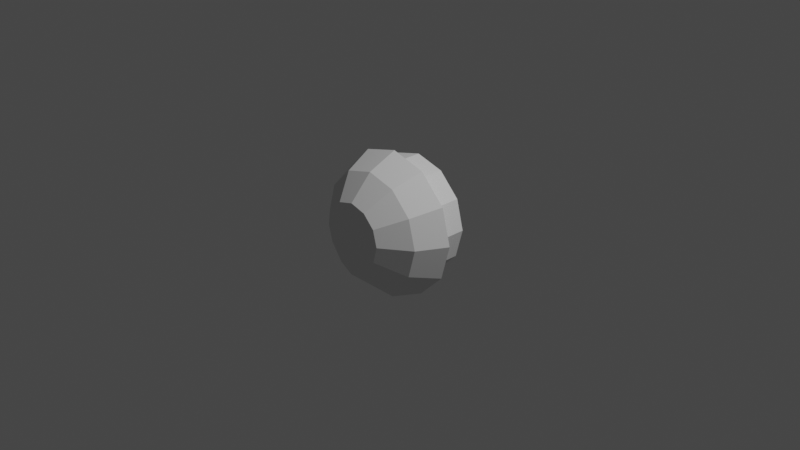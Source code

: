 # Source: sspx-cupola-1875-1.blend  (saved by Blender 3.1.7; exported with 4.5.12 LTS)
import bpy
from mathutils import Matrix  # noqa: F401  (used for matrix-valued properties, if any)

bpy.ops.wm.read_factory_settings(use_empty=True)
scene = bpy.context.scene
scene.name = 'Scene'

# ---- collections
col_collection = bpy.data.collections.new('Collection'); scene.collection.children.link(col_collection)

# ---- world
world_world = bpy.data.worlds.new('World'); scene.world = world_world
world_world.use_nodes = True; world_world.node_tree.nodes.clear()
_N = world_world.node_tree.nodes; _L = world_world.node_tree.links
n0 = _N.new('ShaderNodeOutputWorld'); n0.name = 'World Output'; n0.location = (300, 300)
n1 = _N.new('ShaderNodeBackground'); n1.name = 'Background'; n1.location = (10, 300)
n1.inputs[0].default_value = (0.05088, 0.05088, 0.05088, 1.0)
_L.new(n1.outputs[0], n0.inputs[0])
n0.is_active_output = True
world_world.color = (0.05088, 0.05088, 0.05088)
world_world.use_sun_shadow = False
world_world.sun_shadow_jitter_overblur = 0.0

# ---- cameras
cam_camera = bpy.data.cameras.new('Camera')
cam_camera.clip_end = 100.0
cam_camera.ortho_scale = 7.314

# ---- lights
light_light = bpy.data.lights.new('Light', 'POINT')
light_light.transmission_factor = 0.0
light_light.energy = 1000.0
light_light.shadow_soft_size = 0.1
light_light.shadow_maximum_resolution = 0.006
light_light.use_absolute_resolution = True

# ---- meshes
me_cupolaivamesh_001 = bpy.data.meshes.new('CupolaIVAMesh.001')
me_cupolaivamesh_001.from_pydata([(-0.5465, -0.0174, 0.3215), (-0.315, -0.0174, 0.5529), (-0.315, -0.0174, -0.5443), (0.3173, -0.0174, 0.5529), (-0.5465, -0.0174, -0.3108), (-0.6312, -0.0174, 0.005309), (0.3173, -0.0174, -0.5443), (0.5487, -0.0174, -0.3108), (0.6334, -0.0174, 0.005309), (0.5487, -0.0174, 0.3215), (0.001056, -0.0174, 0.6376), (-0.6719, -0.06464, 0.3808), (-0.3874, -0.06464, 0.6652), (-0.3874, -0.06464, -0.6832), (0.3897, -0.06464, 0.6652), (-0.6719, -0.06464, -0.3963), (-0.776, -0.06464, -0.007771), (0.3897, -0.06464, -0.6832), (0.6741, -0.06464, -0.3963), (0.7782, -0.06464, -0.007771), (0.6741, -0.06464, 0.3808), (0.001046, -0.06464, 0.7693), (-0.5434, -0.3887, 0.32), (-0.3133, -0.3887, 0.5501), (-0.3133, -0.3887, -0.6199), (0.3155, -0.3887, 0.5501), (-0.5434, -0.3887, -0.3087), (-0.6276, -0.3887, 0.005633), (0.3155, -0.3887, -0.6199), (0.5456, -0.3887, -0.3087), (0.6298, -0.3887, 0.005633), (0.5456, -0.3887, 0.32), (0.001057, -0.3887, 0.6343), (-0.3051, -0.6315, 0.201), (-0.1757, -0.6315, 0.3304), (-0.1757, -0.6315, -0.3276), (0.1779, -0.6315, 0.3304), (-0.3051, -0.6315, -0.1526), (-0.3525, -0.6315, 0.0242), (0.1779, -0.6315, -0.3276), (0.3073, -0.6315, -0.1526), (0.3547, -0.6315, 0.0242), (0.3073, -0.6315, 0.201), (0.001077, -0.6315, 0.3778), (-0.6312, 0.2663, 0.005309), (-0.5465, 0.2663, 0.3215), (0.5487, 0.2663, -0.3108), (0.3173, 0.2663, -0.5443), (0.001056, 0.2663, 0.6376), (-0.315, 0.2663, 0.5529), (-0.315, 0.2663, -0.5443), (0.5487, 0.2663, 0.3215), (0.6334, 0.2663, 0.005309), (-0.5465, 0.2663, -0.3108), (0.3173, 0.2663, 0.5529), (0.0, 0.2663, 0.4), (-0.2, 0.2663, 0.3464), (-0.3464, 0.2663, 0.2), (-0.4, 0.2663, -1.676e-08), (-0.3464, 0.2663, -0.2), (-0.2, 0.2663, -0.3464), (3.498e-08, 0.2663, -0.4), (0.2, 0.2663, -0.3464), (0.3464, 0.2663, -0.2), (0.4, 0.2663, 5.588e-09), (0.3464, 0.2663, 0.2), (0.2, 0.2663, 0.3464), (0.001107, 0.2663, -0.5443)], [], [(54, 51, 9, 3), (53, 44, 5, 4), (47, 67, 50, 2, 6), (53, 4, 2, 50), (44, 45, 0, 5), (48, 54, 3, 10), (51, 52, 8, 9), (46, 47, 6, 7), (52, 46, 7, 8), (49, 1, 0, 45), (48, 10, 1, 49), (1, 12, 11, 0), (10, 21, 12, 1), (3, 9, 20, 14), (4, 5, 16, 15), (6, 2, 13, 17), (4, 15, 13, 2), (5, 0, 11, 16), (10, 3, 14, 21), (9, 8, 19, 20), (7, 6, 17, 18), (8, 7, 18, 19), (15, 26, 24, 13), (16, 11, 22, 27), (21, 14, 25, 32), (20, 19, 30, 31), (18, 17, 28, 29), (19, 18, 29, 30), (12, 23, 22, 11), (21, 32, 23, 12), (14, 20, 31, 25), (15, 16, 27, 26), (17, 13, 24, 28), (23, 34, 33, 22), (32, 43, 34, 23), (25, 31, 42, 36), (26, 27, 38, 37), (28, 24, 35, 39), (26, 37, 35, 24), (27, 22, 33, 38), (32, 25, 36, 43), (31, 30, 41, 42), (29, 28, 39, 40), (30, 29, 40, 41), (48, 49, 56, 55), (49, 45, 57, 56), (45, 44, 58, 57), (44, 53, 59, 58), (53, 50, 60, 59), (50, 67, 61, 60), (61, 67, 47, 62), (47, 46, 63, 62), (46, 52, 64, 63), (52, 51, 65, 64), (51, 54, 66, 65), (54, 48, 55, 66), (38, 33, 34, 43, 36, 42, 41, 40, 39, 35, 37)])
_uv = me_cupolaivamesh_001.uv_layers.new(name='UVMap')
_uv.uv.foreach_set('vector', [0.0, 0.0, 0.0, 0.0, 0.0, 0.0, 0.0, 0.0, 0.0, 0.0, 0.0, 0.0, 0.0, 0.0, 0.0, 0.0, 0.0, 0.0, 0.0, 0.0, 0.0, 0.0, 0.0, 0.0, 0.0, 0.0, 0.0, 0.0, 0.0, 0.0, 0.0, 0.0, 0.0, 0.0, 0.0, 0.0, 0.0, 0.0, 0.0, 0.0, 0.0, 0.0, 0.0, 0.0, 0.0, 0.0, 0.0, 0.0, 0.0, 0.0, 0.0, 0.0, 0.0, 0.0, 0.0, 0.0, 0.0, 0.0, 0.0, 0.0, 0.0, 0.0, 0.0, 0.0, 0.0, 0.0, 0.0, 0.0, 0.0, 0.0, 0.0, 0.0, 0.0, 0.0, 0.0, 0.0, 0.0, 0.0, 0.0, 0.0, 0.0, 0.0, 0.0, 0.0, 0.0, 0.0, 0.0, 0.0, 0.0, 0.0, 0.0, 0.0, 0.0, 0.0, 0.0, 0.0, 0.0, 0.0, 0.0, 0.0, 0.0, 0.0, 0.0, 0.0, 0.0, 0.0, 0.0, 0.0, 0.0, 0.0, 0.0, 0.0, 0.0, 0.0, 0.0, 0.0, 0.0, 0.0, 0.0, 0.0, 0.0, 0.0, 0.0, 0.0, 0.0, 0.0, 0.0, 0.0, 0.0, 0.0, 0.0, 0.0, 0.0, 0.0, 0.0, 0.0, 0.0, 0.0, 0.0, 0.0, 0.0, 0.0, 0.0, 0.0, 0.0, 0.0, 0.0, 0.0, 0.0, 0.0, 0.0, 0.0, 0.0, 0.0, 0.0, 0.0, 0.0, 0.0, 0.0, 0.0, 0.0, 0.0, 0.0, 0.0, 0.0, 0.0, 0.0, 0.0, 0.0, 0.0, 0.0, 0.0, 0.0, 0.0, 0.0, 0.0, 0.0, 0.0, 0.0, 0.0, 0.0, 0.0, 0.0, 0.0, 0.0, 0.0, 0.0, 0.0, 0.0, 0.0, 0.0, 0.0, 0.0, 0.0, 0.0, 0.0, 0.0, 0.0, 0.0, 0.0, 0.0, 0.0, 0.0, 0.0, 0.0, 0.0, 0.0, 0.0, 0.0, 0.0, 0.0, 0.0, 0.0, 0.0, 0.0, 0.0, 0.0, 0.0, 0.0, 0.0, 0.0, 0.0, 0.0, 0.0, 0.0, 0.0, 0.0, 0.0, 0.0, 0.0, 0.0, 0.0, 0.0, 0.0, 0.0, 0.0, 0.0, 0.0, 0.0, 0.0, 0.0, 0.0, 0.0, 0.0, 0.0, 0.0, 0.0, 0.0, 0.0, 0.0, 0.0, 0.0, 0.0, 0.0, 0.0, 0.0, 0.0, 0.0, 0.0, 0.0, 0.0, 0.0, 0.0, 0.0, 0.0, 0.0, 0.0, 0.0, 0.0, 0.0, 0.0, 0.0, 0.0, 0.0, 0.0, 0.0, 0.0, 0.0, 0.0, 0.0, 0.0, 0.0, 0.0, 0.0, 0.0, 0.0, 0.0, 0.0, 0.0, 0.0, 0.0, 0.0, 0.0, 0.0, 0.0, 0.0, 0.0, 0.0, 0.0, 0.0, 0.0, 0.0, 0.0, 0.0, 0.0, 0.0, 0.0, 0.0, 0.0, 0.0, 0.0, 0.0, 0.0, 0.0, 0.0, 0.0, 0.0, 0.0, 0.0, 0.0, 0.0, 0.0, 0.0, 0.0, 0.0, 0.0, 0.0, 0.0, 0.0, 0.0, 0.0, 0.0, 0.0, 0.0, 0.0, 0.0, 0.0, 0.0, 0.0, 0.0, 0.0, 0.0, 0.0, 0.0, 0.0, 0.0, 0.0, 0.0, 0.0, 0.0, 0.0, 0.0, 0.0, 0.0, 0.0, 0.0, 0.0, 0.0, 0.0, 0.0, 0.0, 0.0, 0.0, 0.0, 0.0, 0.0, 0.0, 0.0, 0.0, 0.0, 0.0, 0.0, 0.0, 0.0, 0.0, 0.0, 0.0, 0.0, 0.0, 0.0, 0.0, 0.0, 0.0, 0.0, 0.0, 0.0, 0.0, 0.0, 0.0, 0.0, 0.0, 0.0, 0.0, 0.0, 0.0, 0.0, 0.0, 0.0, 0.0, 0.0, 0.0, 0.0, 0.0, 0.0, 0.0, 0.0, 0.0, 0.0, 0.0, 0.0, 0.0, 0.0, 0.0, 0.0, 0.0, 0.0, 0.0, 0.0, 0.0, 0.0, 0.0, 0.0, 0.0, 0.0, 0.0, 0.0, 0.0, 0.0, 0.0, 0.0, 0.0, 0.0, 0.0, 0.0, 0.0, 0.0, 0.0, 0.0, 0.0, 0.0, 0.0, 0.0, 0.0, 0.0, 0.0, 0.0, 0.0, 0.0, 0.0, 0.0, 0.0, 0.0, 0.0, 0.0, 0.0, 0.0, 0.0, 0.0, 0.0, 0.0, 0.0, 0.0, 0.0, 0.0, 0.0, 0.0, 0.0, 0.0, 0.0, 0.0, 0.0, 0.0])
me_cupolaivamesh_001.use_remesh_fix_poles = True
me_cupolaivamesh_001.use_remesh_preserve_attributes = False
me_cupolaivamesh_001.update()
me_cupolaivamesh_001.normals_split_custom_set([tuple(v) for v in zip(*[iter([-0.7071, 0.0, -0.7071, -0.7071, 0.0, -0.7071, -0.7071, 0.0, -0.7071, -0.7071, 0.0, -0.7071, 0.9659, -1.605e-07, 0.2588, 0.9659, -1.605e-07, 0.2588, 0.9659, -1.605e-07, 0.2588, 0.9659, -1.605e-07, 0.2588, -7.355e-09, 0.0, 1.0, -7.355e-09, 0.0, 1.0, -7.355e-09, 0.0, 1.0, -7.355e-09, 0.0, 1.0, -7.355e-09, 0.0, 1.0, 0.7101, 0.0, 0.7041, 0.7101, 0.0, 0.7041, 0.7101, 0.0, 0.7041, 0.7101, 0.0, 0.7041, 0.9659, 3.21e-07, -0.2588, 0.9659, 3.21e-07, -0.2588, 0.9659, 3.21e-07, -0.2588, 0.9659, 3.21e-07, -0.2588, -0.2588, 0.0, -0.9659, -0.2588, 0.0, -0.9659, -0.2588, 0.0, -0.9659, -0.2588, 0.0, -0.9659, -0.9659, 0.0, -0.2588, -0.9659, 0.0, -0.2588, -0.9659, 0.0, -0.2588, -0.9659, 0.0, -0.2588, -0.7101, 0.0, 0.7041, -0.7101, 0.0, 0.7041, -0.7101, 0.0, 0.7041, -0.7101, 0.0, 0.7041, -0.9659, 0.0, 0.2588, -0.9659, 0.0, 0.2588, -0.9659, 0.0, 0.2588, -0.9659, 0.0, 0.2588, 0.7071, 0.0, -0.7071, 0.7071, 0.0, -0.7071, 0.7071, 0.0, -0.7071, 0.7071, 0.0, -0.7071, 0.2588, 0.0, -0.9659, 0.2588, 0.0, -0.9659, 0.2588, 0.0, -0.9659, 0.2588, 0.0, -0.9659, 0.2405, -0.9404, -0.2405, 0.2405, -0.9404, -0.2405, 0.2405, -0.9404, -0.2405, 0.2405, -0.9404, -0.2405, 0.0901, -0.9375, -0.3362, 0.0901, -0.9375, -0.3362, 0.0901, -0.9375, -0.3362, 0.0901, -0.9375, -0.3362, -0.2405, -0.9404, -0.2405, -0.2405, -0.9404, -0.2405, -0.2405, -0.9404, -0.2405, -0.2405, -0.9404, -0.2405, 0.3025, -0.9497, 0.08107, 0.3025, -0.9497, 0.08107, 0.3025, -0.9497, 0.08107, 0.3025, -0.9497, 0.08107, -3.478e-08, -0.9468, 0.3219, -3.478e-08, -0.9468, 0.3219, -3.478e-08, -0.9468, 0.3219, -3.478e-08, -0.9468, 0.3219, 0.2143, -0.9534, 0.2125, 0.2143, -0.9534, 0.2125, 0.2143, -0.9534, 0.2125, 0.2143, -0.9534, 0.2125, 0.316, -0.945, -0.08467, 0.316, -0.945, -0.08467, 0.316, -0.945, -0.08467, 0.316, -0.945, -0.08467, -0.09008, -0.9375, -0.3363, -0.09008, -0.9375, -0.3363, -0.09008, -0.9375, -0.3363, -0.09008, -0.9375, -0.3363, -0.316, -0.945, -0.08466, -0.316, -0.945, -0.08466, -0.316, -0.945, -0.08466, -0.316, -0.945, -0.08466, -0.2143, -0.9534, 0.2125, -0.2143, -0.9534, 0.2125, -0.2143, -0.9534, 0.2125, -0.2143, -0.9534, 0.2125, -0.3025, -0.9497, 0.08106, -0.3025, -0.9497, 0.08106, -0.3025, -0.9497, 0.08106, -0.3025, -0.9497, 0.08106, 0.7065, 0.3624, 0.6079, 0.7065, 0.3624, 0.6079, 0.7065, 0.3624, 0.6079, 0.7065, 0.3624, 0.6079, 0.8869, 0.3962, -0.2376, 0.8869, 0.3962, -0.2376, 0.8869, 0.3962, -0.2376, 0.8869, 0.3962, -0.2376, -0.2401, 0.3732, -0.8962, -0.2401, 0.3732, -0.8962, -0.2401, 0.3732, -0.8962, -0.2401, 0.3732, -0.8962, -0.8869, 0.3962, -0.2376, -0.8869, 0.3962, -0.2376, -0.8869, 0.3962, -0.2376, -0.8869, 0.3962, -0.2376, -0.7065, 0.3624, 0.6079, -0.7065, 0.3624, 0.6079, -0.7065, 0.3624, 0.6079, -0.7065, 0.3624, 0.6079, -0.8799, 0.4126, 0.2358, -0.8799, 0.4126, 0.2358, -0.8799, 0.4126, 0.2358, -0.8799, 0.4126, 0.2358, 0.6536, 0.3817, -0.6536, 0.6536, 0.3817, -0.6536, 0.6536, 0.3817, -0.6536, 0.6536, 0.3817, -0.6536, 0.2401, 0.3732, -0.8961, 0.2401, 0.3732, -0.8961, 0.2401, 0.3732, -0.8961, 0.2401, 0.3732, -0.8961, -0.6536, 0.3817, -0.6536, -0.6536, 0.3817, -0.6536, -0.6536, 0.3817, -0.6536, -0.6536, 0.3817, -0.6536, 0.8799, 0.4126, 0.2358, 0.8799, 0.4126, 0.2358, 0.8799, 0.4126, 0.2358, 0.8799, 0.4126, 0.2358, -1.54e-08, 0.1916, 0.9815, -1.54e-08, 0.1916, 0.9815, -1.54e-08, 0.1916, 0.9815, -1.54e-08, 0.1916, 0.9815, 0.49, 0.721, -0.49, 0.49, 0.721, -0.49, 0.49, 0.721, -0.49, 0.49, 0.721, -0.49, 0.1811, 0.7144, -0.6759, 0.1811, 0.7144, -0.6759, 0.1811, 0.7144, -0.6759, 0.1811, 0.7144, -0.6759, -0.49, 0.721, -0.4899, -0.49, 0.721, -0.4899, -0.49, 0.721, -0.4899, -0.49, 0.721, -0.4899, 0.6451, 0.7443, 0.1729, 0.6451, 0.7443, 0.1729, 0.6451, 0.7443, 0.1729, 0.6451, 0.7443, 0.1729, 5.506e-08, 0.7693, 0.6389, 5.506e-08, 0.7693, 0.6389, 5.506e-08, 0.7693, 0.6389, 5.506e-08, 0.7693, 0.6389, 0.522, 0.7606, 0.386, 0.522, 0.7606, 0.386, 0.522, 0.7606, 0.386, 0.522, 0.7606, 0.386, 0.6579, 0.7321, -0.1763, 0.6579, 0.7321, -0.1763, 0.6579, 0.7321, -0.1763, 0.6579, 0.7321, -0.1763, -0.1811, 0.7144, -0.676, -0.1811, 0.7144, -0.676, -0.1811, 0.7144, -0.676, -0.1811, 0.7144, -0.676, -0.6579, 0.7322, -0.1763, -0.6579, 0.7322, -0.1763, -0.6579, 0.7322, -0.1763, -0.6579, 0.7322, -0.1763, -0.522, 0.7606, 0.386, -0.522, 0.7606, 0.386, -0.522, 0.7606, 0.386, -0.522, 0.7606, 0.386, -0.6451, 0.7443, 0.1729, -0.6451, 0.7443, 0.1729, -0.6451, 0.7443, 0.1729, -0.6451, 0.7443, 0.1729, 0.0, -1.0, -6.083e-08, 0.0, -1.0, -6.083e-08, 0.0, -1.0, -6.083e-08, 0.0, -1.0, -6.083e-08, 0.0, -1.0, 6.132e-08, 0.0, -1.0, 6.132e-08, 0.0, -1.0, 6.132e-08, 0.0, -1.0, 6.132e-08, 0.0, -1.0, -1.551e-08, 0.0, -1.0, -1.551e-08, 0.0, -1.0, -1.551e-08, 0.0, -1.0, -1.551e-08, 0.0, -1.0, 1.571e-08, 0.0, -1.0, 1.571e-08, 0.0, -1.0, 1.571e-08, 0.0, -1.0, 1.571e-08, 0.0, -1.0, -6.305e-08, 0.0, -1.0, -6.305e-08, 0.0, -1.0, -6.305e-08, 0.0, -1.0, -6.305e-08, 0.0, -1.0, 8.156e-08, 0.0, -1.0, 8.156e-08, 0.0, -1.0, 8.156e-08, 0.0, -1.0, 8.156e-08, 0.0, -1.0, 4.073e-08, 0.0, -1.0, 4.073e-08, 0.0, -1.0, 4.073e-08, 0.0, -1.0, 4.073e-08, 0.0, -1.0, -6.261e-08, 0.0, -1.0, -6.261e-08, 0.0, -1.0, -6.261e-08, 0.0, -1.0, -6.261e-08, 0.0, -1.0, 7.778e-08, 0.0, -1.0, 7.778e-08, 0.0, -1.0, 7.778e-08, 0.0, -1.0, 7.778e-08, 0.0, -1.0, -1.537e-08, 0.0, -1.0, -1.537e-08, 0.0, -1.0, -1.537e-08, 0.0, -1.0, -1.537e-08, 0.0, -1.0, 0.0, 0.0, -1.0, 0.0, 0.0, -1.0, 0.0, 0.0, -1.0, 0.0, 0.0, -1.0, 0.0, 0.0, -1.0, 0.0, 0.0, -1.0, 0.0, 0.0, -1.0, 0.0, 2.697e-08, 1.0, -1.917e-08, 2.697e-08, 1.0, -1.917e-08, 2.697e-08, 1.0, -1.917e-08, 2.697e-08, 1.0, -1.917e-08, 2.697e-08, 1.0, -1.917e-08, 2.697e-08, 1.0, -1.917e-08, 2.697e-08, 1.0, -1.917e-08, 2.697e-08, 1.0, -1.917e-08, 2.697e-08, 1.0, -1.917e-08, 2.697e-08, 1.0, -1.917e-08, 2.697e-08, 1.0, -1.917e-08])] * 3)])

# ---- objects
ob_light = bpy.data.objects.new('Light', light_light)
ob_camera = bpy.data.objects.new('Camera', cam_camera)
ob_shellcollider = bpy.data.objects.new('shellCollider', me_cupolaivamesh_001)
ob_freeiva = bpy.data.objects.new('FreeIva', None)
ob_nf_htch_iva_basic = bpy.data.objects.new('NF_HTCH_IVA_Basic', None)

# ---- transforms, parenting, visibility, modifiers, constraints
ob_light.location = (4.076, 1.005, 5.904)
ob_light.rotation_euler = (0.6503, 0.05522, 1.866)
ob_light.lock_rotations_4d = False
ob_light.empty_display_type = 'ARROWS'
ob_light.color = (0.0, 0.0, 0.0, 0.0)
ob_light.lineart.crease_threshold = 0.0
ob_camera.location = (7.359, -6.926, 4.958)
ob_camera.rotation_euler = (1.109, 0.0, 0.8149)
ob_camera.lock_rotations_4d = False
ob_camera.empty_display_type = 'ARROWS'
ob_camera.color = (0.0, 0.0, 0.0, 0.0)
ob_camera.display_type = 'WIRE'
ob_camera.lineart.crease_threshold = 0.0
ob_shellcollider.parent = ob_freeiva
ob_shellcollider.location = (0.0, 0.0, 0.0)
ob_shellcollider.rotation_mode = 'QUATERNION'
ob_shellcollider.rotation_quaternion = (1.0, 0.0, 0.0, 0.0)
ob_freeiva.location = (0.0, 0.0, 0.0)
ob_nf_htch_iva_basic.location = (0.0, 0.239, 0.0)
ob_nf_htch_iva_basic.rotation_mode = 'QUATERNION'
ob_nf_htch_iva_basic.rotation_quaternion = (0.7071, 0.7071, 0.0, 0.0)

# ---- collection membership
col_collection.objects.link(ob_light)
col_collection.objects.link(ob_camera)
col_collection.objects.link(ob_shellcollider)
col_collection.objects.link(ob_freeiva)
col_collection.objects.link(ob_nf_htch_iva_basic)

# ---- scene / render settings (as saved in the file)
scene.camera = ob_camera
scene.frame_start = 1; scene.frame_end = 250; scene.frame_set(1)
scene.render.engine = 'BLENDER_EEVEE_NEXT'
scene.cycles.sampling_pattern = 'TABULATED_SOBOL'
scene.cycles.use_light_tree = False
scene.view_settings.view_transform = 'Filmic'
bpy.context.view_layer.update()
